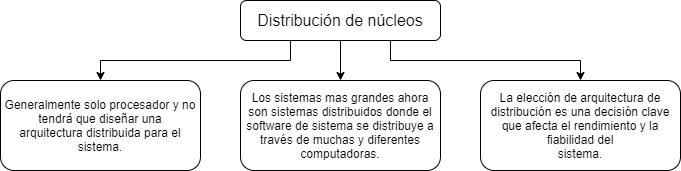

The diagram above was exported from draw.io. Its source (the exported page's mxGraphModel, read from the mxfile embedded in the PNG):
<mxGraphModel dx="853" dy="570" grid="1" gridSize="10" guides="1" tooltips="1" connect="1" arrows="1" fold="1" page="1" pageScale="1" pageWidth="827" pageHeight="1169" math="0" shadow="0">
  <root>
    <mxCell id="0" />
    <mxCell id="1" parent="0" />
    <mxCell id="7" style="edgeStyle=orthogonalEdgeStyle;rounded=0;orthogonalLoop=1;jettySize=auto;html=1;entryX=0.5;entryY=0;entryDx=0;entryDy=0;fontSize=12;" edge="1" parent="1" source="2" target="5">
      <mxGeometry relative="1" as="geometry" />
    </mxCell>
    <mxCell id="8" style="edgeStyle=orthogonalEdgeStyle;rounded=0;orthogonalLoop=1;jettySize=auto;html=1;exitX=0.25;exitY=1;exitDx=0;exitDy=0;entryX=0.5;entryY=0;entryDx=0;entryDy=0;fontSize=12;" edge="1" parent="1" source="2" target="4">
      <mxGeometry relative="1" as="geometry" />
    </mxCell>
    <mxCell id="9" style="edgeStyle=orthogonalEdgeStyle;rounded=0;orthogonalLoop=1;jettySize=auto;html=1;exitX=0.75;exitY=1;exitDx=0;exitDy=0;entryX=0.5;entryY=0;entryDx=0;entryDy=0;fontSize=12;" edge="1" parent="1" source="2" target="6">
      <mxGeometry relative="1" as="geometry" />
    </mxCell>
    <mxCell id="2" value="Distribución de núcleos" style="rounded=1;whiteSpace=wrap;html=1;fontSize=16;" vertex="1" parent="1">
      <mxGeometry x="280" y="120" width="200" height="40" as="geometry" />
    </mxCell>
    <mxCell id="4" value="Generalmente&amp;nbsp;&lt;span style=&quot;font-size: 12px;&quot;&gt;solo procesador y no tendrá que diseñar una&lt;/span&gt;&lt;div style=&quot;font-size: 12px;&quot;&gt;arquitectura distribuida para el sistema.&lt;/div&gt;" style="rounded=1;whiteSpace=wrap;html=1;fontSize=12;" vertex="1" parent="1">
      <mxGeometry x="40" y="200" width="200" height="90" as="geometry" />
    </mxCell>
    <mxCell id="5" value="&lt;div&gt;Los sistemas mas grandes ahora son sistemas distribuidos donde el software de sistema se distribuye a&lt;/div&gt;&lt;div&gt;través de muchas y diferentes computadoras.&lt;/div&gt;" style="rounded=1;whiteSpace=wrap;html=1;fontSize=12;" vertex="1" parent="1">
      <mxGeometry x="280" y="200" width="200" height="90" as="geometry" />
    </mxCell>
    <mxCell id="6" value="&lt;div&gt;&lt;div&gt;La elección de arquitectura de distribución es una decisión clave que afecta el rendimiento y la fiabilidad del&lt;/div&gt;&lt;div&gt;sistema.&lt;/div&gt;&lt;/div&gt;" style="rounded=1;whiteSpace=wrap;html=1;fontSize=12;" vertex="1" parent="1">
      <mxGeometry x="520" y="200" width="200" height="90" as="geometry" />
    </mxCell>
  </root>
</mxGraphModel>